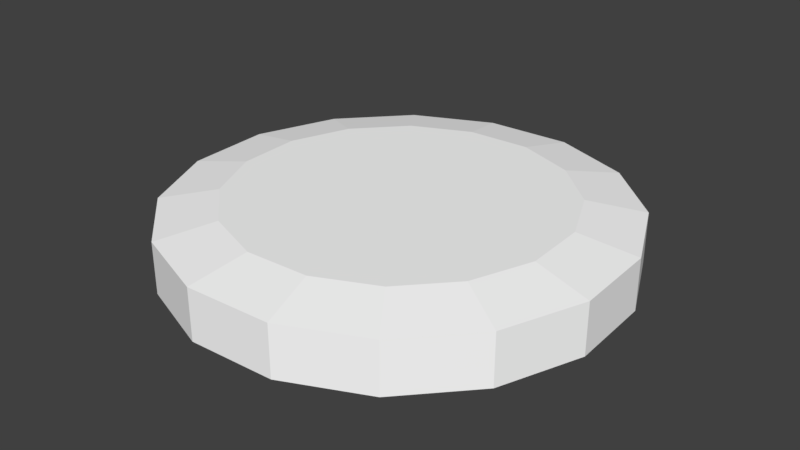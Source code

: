 # Source: sky6.blend  (saved by Blender 3.3.6; exported with 4.5.12 LTS)
import bpy
from mathutils import Matrix  # noqa: F401  (used for matrix-valued properties, if any)

bpy.ops.wm.read_factory_settings(use_empty=True)
scene = bpy.context.scene
scene.name = 'Scene'

# ---- collections
col_collection_1 = bpy.data.collections.new('Collection 1'); scene.collection.children.link(col_collection_1)

# ---- materials (node trees are filled in below, after node groups)
mat_misc_clouds6top = bpy.data.materials.new('misc_clouds6top')
mat_misc_clouds6top.alpha_threshold = 0.0
mat_misc_clouds6top.use_transparent_shadow = False
mat_misc_clouds6top.diffuse_color = (1.0, 1.0, 1.0, 1.0)
mat_misc_clouds6top.roughness = 0.5
mat_misc_clouds6 = bpy.data.materials.new('misc_clouds6')
mat_misc_clouds6.alpha_threshold = 0.0
mat_misc_clouds6.use_transparent_shadow = False
mat_misc_clouds6.diffuse_color = (1.0, 1.0, 1.0, 1.0)
mat_misc_clouds6.roughness = 0.5

# ---- material node trees

# ---- world
world_world = bpy.data.worlds.new('World'); scene.world = world_world
world_world.color = (0.05088, 0.05088, 0.05088)
world_world.use_sun_shadow = False
world_world.sun_shadow_jitter_overblur = 0.0
world_world.cycles.sampling_method = 'MANUAL'

# ---- meshes
me_sky6_pmd0_mesh = bpy.data.meshes.new('sky6.PMD0.mesh')
me_sky6_pmd0_mesh.from_pydata([(520.8, -2186.0, -13.62), (1319.0, -1823.0, -13.62), (1914.0, -1178.0, -13.62), (-1363.0, 977.8, -13.62), (-2222.0, 355.9, -13.62), (-2186.0, -520.8, -13.62), (-1065.0, 290.8, -13.62), (-1823.0, -1319.0, -13.62), (-607.5, -439.8, -13.62), (-1178.0, -1914.0, -13.62), (-56.33, -1103.0, -13.62), (-355.9, -2222.0, -13.62), (503.3, -1600.0, -13.62), (-1914.0, 1178.0, -13.62), (1363.0, -977.8, -13.62), (2222.0, -355.9, -13.62), (56.33, 1103.0, -13.62), (607.5, 439.8, -13.62), (-503.3, 1600.0, -13.62), (1178.0, 1914.0, -13.62), (355.9, 2222.0, -13.62), (1823.0, 1319.0, -13.62), (1065.0, -290.8, -13.62), (2186.0, 520.8, -13.62), (-520.8, 2186.0, -13.62), (-1823.0, -1319.0, 502.8), (-1178.0, -1914.0, 502.8), (-355.9, -2222.0, 502.8), (520.8, -2186.0, 502.8), (1319.0, -1823.0, 502.8), (1914.0, -1178.0, 502.8), (2222.0, -355.9, 502.8), (2186.0, 520.8, 502.8), (1823.0, 1319.0, 502.8), (1178.0, 1914.0, 502.8), (355.9, 2222.0, 502.8), (-520.8, 2186.0, 502.8), (-1319.0, 1823.0, 502.8), (-1319.0, 1823.0, -13.62), (-1914.0, 1178.0, 502.8), (-2222.0, 355.9, 502.8), (-2186.0, -520.8, 502.8), (-1349.0, -976.4, 612.8), (-401.1, -290.4, 612.8), (-259.2, -421.3, 612.8), (-871.5, -1417.0, 612.8), (-263.3, -1644.0, 612.8), (-78.32, -489.0, 612.8), (114.6, -481.2, 612.8), (385.4, -1618.0, 612.8), (290.4, -401.1, 612.8), (976.4, -1349.0, 612.8), (421.3, -259.2, 612.8), (1417.0, -871.5, 612.8), (1644.0, -263.3, 612.8), (489.0, -78.32, 612.8), (481.2, 114.6, 612.8), (1618.0, 385.4, 612.8), (401.1, 290.4, 612.8), (1349.0, 976.4, 612.8), (259.2, 421.3, 612.8), (871.5, 1417.0, 612.8), (263.3, 1644.0, 612.8), (78.32, 489.0, 612.8), (-114.6, 481.2, 612.8), (-385.4, 1618.0, 612.8), (-290.4, 401.1, 612.8), (-976.4, 1349.0, 612.8), (-421.3, 259.2, 612.8), (-1417.0, 871.5, 612.8), (-1644.0, 263.3, 612.8), (-489.0, 78.32, 612.8), (-481.2, -114.6, 612.8), (-1618.0, -385.4, 612.8)], [], [(45, 42, 43, 44), (49, 46, 47, 48), (51, 49, 48, 50), (45, 46, 27, 26), (53, 51, 50, 52), (57, 54, 55, 56), (59, 57, 56, 58), (53, 54, 31, 30), (61, 59, 58, 60), (65, 62, 63, 64), (67, 65, 64, 66), (61, 62, 35, 34), (69, 67, 66, 68), (73, 70, 71, 72), (42, 73, 72, 43), (69, 70, 40, 39), (43, 58, 56, 55, 52, 50, 48, 47, 44), (55, 54, 53, 52), (32, 31, 54, 57), (33, 32, 57, 59), (34, 33, 59, 61), (63, 62, 61, 60), (36, 35, 62, 65), (37, 36, 65, 67), (39, 37, 67, 69), (71, 70, 69, 68), (41, 40, 70, 73), (25, 41, 73, 42), (26, 25, 42, 45), (47, 46, 45, 44), (28, 27, 46, 49), (29, 28, 49, 51), (30, 29, 51, 53), (63, 60, 58, 43, 72, 71, 68, 66, 64), (2, 0, 1), (6, 3, 4, 5), (8, 6, 5, 7), (10, 8, 7, 9), (12, 10, 9, 11), (0, 12, 11), (3, 13, 4), (15, 14, 2), (17, 16, 6, 8), (16, 18, 3, 6), (20, 18, 16, 19), (19, 16, 17, 21), (21, 17, 22, 23), (23, 22, 14, 15), (14, 22, 10, 12), (22, 17, 8, 10), (24, 18, 20), (24, 13, 3, 18), (2, 14, 12, 0), (9, 7, 25, 26), (11, 9, 26, 27), (0, 11, 27, 28), (1, 0, 28, 29), (2, 1, 29, 30), (15, 2, 30, 31), (23, 15, 31, 32), (21, 23, 32, 33), (19, 21, 33, 34), (20, 19, 34, 35), (24, 20, 35, 36), (38, 24, 36, 37), (13, 38, 37, 39), (4, 13, 39, 40), (5, 4, 40, 41), (7, 5, 41, 25), (24, 38, 13)])
me_sky6_pmd0_mesh.polygons.foreach_set('material_index', [0, 0, 0, 0, 0, 0, 0, 0, 0, 0, 0, 0, 0, 0, 0, 0, 0, 0, 0, 0, 0, 0, 0, 0, 0, 0, 0, 0, 0, 0, 0, 0, 0, 0, 1, 1, 1, 1, 1, 1, 1, 1, 1, 1, 1, 1, 1, 1, 1, 1, 1, 1, 1, 1, 1, 1, 1, 1, 1, 1, 1, 1, 1, 1, 1, 1, 1, 1, 1, 1])
_uv = me_sky6_pmd0_mesh.uv_layers.new(name='UVMap')
_uv.uv.foreach_set('vector', [1.28, 2.879, 1.052, 4.025, 3.132, 4.025, 3.2, 3.674, 2.881, 1.279, 1.919, 1.917, 3.39, 3.388, 3.676, 3.198, 4.026, 1.059, 2.881, 1.279, 3.676, 3.198, 4.026, 3.144, 1.28, 2.879, 1.919, 1.917, 1.184, 1.182, 0.3206, 2.482, 1.28, 2.879, 1.052, 4.025, 3.132, 4.025, 3.2, 3.674, 2.881, 1.279, 1.919, 1.917, 3.39, 3.388, 3.676, 3.198, 4.026, 1.059, 2.881, 1.279, 3.676, 3.198, 4.026, 3.144, 1.28, 2.879, 1.919, 1.917, 1.184, 1.182, 0.3206, 2.482, 1.28, 2.879, 1.052, 4.025, 3.132, 4.025, 3.2, 3.674, 2.881, 1.279, 1.919, 1.917, 3.39, 3.388, 3.676, 3.198, 4.026, 1.059, 2.881, 1.279, 3.676, 3.198, 4.026, 3.144, 1.28, 2.879, 1.919, 1.917, 1.184, 1.182, 0.3206, 2.482, 1.28, 2.879, 1.052, 4.025, 3.132, 4.025, 3.2, 3.674, 2.881, 1.279, 1.919, 1.917, 3.39, 3.388, 3.676, 3.198, 4.026, 1.059, 2.881, 1.279, 3.676, 3.198, 4.026, 3.144, 1.28, 2.879, 1.919, 1.917, 1.184, 1.182, 0.3206, 2.482, 3.681, 4.444, 5.041, 4.444, 4.989, 4.184, 4.842, 3.963, 4.621, 3.817, 4.361, 3.764, 4.101, 3.817, 3.88, 3.963, 3.734, 4.184, 3.39, 3.388, 1.919, 1.917, 1.28, 2.879, 3.2, 3.674, 2.483, 0.3188, 1.184, 1.182, 1.919, 1.917, 2.881, 1.279, 0.3206, 2.482, 0.01179, 4.025, 1.052, 4.025, 1.28, 2.879, 4.026, 0.02325, 2.483, 0.3188, 2.881, 1.279, 4.026, 1.059, 3.39, 3.388, 1.919, 1.917, 1.28, 2.879, 3.2, 3.674, 2.483, 0.3188, 1.184, 1.182, 1.919, 1.917, 2.881, 1.279, 4.026, 0.02325, 2.483, 0.3188, 2.881, 1.279, 4.026, 1.059, 0.3206, 2.482, 0.01179, 4.025, 1.052, 4.025, 1.28, 2.879, 3.39, 3.388, 1.919, 1.917, 1.28, 2.879, 3.2, 3.674, 2.483, 0.3188, 1.184, 1.182, 1.919, 1.917, 2.881, 1.279, 2.483, 0.3188, 1.184, 1.182, 1.919, 1.917, 2.881, 1.279, 2.483, 0.3188, 1.184, 1.182, 1.919, 1.917, 2.881, 1.279, 3.39, 3.388, 1.919, 1.917, 1.28, 2.879, 3.2, 3.674, 2.483, 0.3188, 1.184, 1.182, 1.919, 1.917, 2.881, 1.279, 4.026, 0.02325, 2.483, 0.3188, 2.881, 1.279, 4.026, 1.059, 0.3206, 2.482, 0.01179, 4.025, 1.052, 4.025, 1.28, 2.879, 4.842, 4.925, 4.989, 4.704, 5.041, 4.444, 3.681, 4.444, 3.734, 4.704, 3.88, 4.925, 4.101, 5.072, 4.361, 5.124, 4.621, 5.072, 0.9768, 1.007, 0.9669, 1.01, 0.9451, 1.007, 0.9702, 1.006, 0.9719, 1.011, 0.9306, 1.011, 0.9254, 1.006, 0.9702, 1.006, 0.9719, 1.011, 0.9306, 1.011, 0.9254, 1.006, 0.9702, 1.006, 0.9719, 1.011, 0.9306, 1.011, 0.9254, 1.006, 0.9702, 1.006, 0.9719, 1.011, 0.9306, 1.011, 0.9254, 1.006, 0.9768, 1.007, 0.9669, 1.01, 0.9451, 1.007, 0.9768, 1.007, 0.9669, 1.01, 0.9451, 1.007, 0.9768, 1.007, 0.9669, 1.01, 0.9451, 1.007, 0.9702, 1.006, 0.9719, 1.011, 0.9306, 1.011, 0.9254, 1.006, 0.9702, 1.006, 0.9719, 1.011, 0.9306, 1.011, 0.9254, 1.006, 0.9702, 1.006, 0.9719, 1.011, 0.9306, 1.011, 0.9254, 1.006, 0.9702, 1.006, 0.9719, 1.011, 0.9306, 1.011, 0.9254, 1.006, 0.9702, 1.006, 0.9719, 1.011, 0.9306, 1.011, 0.9254, 1.006, 0.9702, 1.006, 0.9719, 1.011, 0.9306, 1.011, 0.9254, 1.006, 0.9702, 1.006, 0.9719, 1.011, 0.9306, 1.011, 0.9254, 1.006, 0.9702, 1.006, 0.9719, 1.011, 0.9306, 1.011, 0.9254, 1.006, 0.9768, 1.007, 0.9669, 1.01, 0.9451, 1.007, 0.9702, 1.006, 0.9719, 1.011, 0.9306, 1.011, 0.9254, 1.006, 0.9702, 1.006, 0.9719, 1.011, 0.9306, 1.011, 0.9254, 1.006, 0.9928, 0.003997, 0.5036, 0.003997, 0.5036, 0.496, 0.9928, 0.496, 0.004308, 0.003997, 0.9928, 0.003997, 0.9928, 0.496, 0.004308, 0.496, 0.9928, 0.003997, 0.004308, 0.003997, 0.004308, 0.496, 0.9928, 0.496, 0.6667, 0.5031, 0.003585, 0.5031, 0.003585, 0.996, 0.6667, 0.996, 0.9928, 0.5031, 0.6667, 0.5031, 0.6667, 0.996, 0.9928, 0.996, 0.6667, 0.003997, 0.003585, 0.003997, 0.003585, 0.496, 0.6667, 0.496, 0.9928, 0.003997, 0.6667, 0.003997, 0.6667, 0.496, 0.9928, 0.496, 0.3446, 0.003997, 0.9928, 0.003997, 0.9928, 0.496, 0.3446, 0.496, 0.005064, 0.003997, 0.3446, 0.003997, 0.3446, 0.496, 0.005064, 0.496, 0.5627, 0.003997, 0.003585, 0.003997, 0.003585, 0.496, 0.5627, 0.496, 0.9928, 0.003997, 0.5627, 0.003997, 0.5627, 0.496, 0.9928, 0.496, 0.5121, 0.003997, 0.9928, 0.003997, 0.9928, 0.496, 0.5121, 0.496, 0.005064, 0.003997, 0.5121, 0.003997, 0.5121, 0.496, 0.005064, 0.496, 0.5, 0.003997, 0.003585, 0.003997, 0.003585, 0.496, 0.5, 0.496, 0.004308, 0.003997, 0.5044, 0.003997, 0.5044, 0.496, 0.004308, 0.496, 0.5044, 0.003997, 0.004308, 0.003997, 0.004308, 0.496, 0.5044, 0.496, 0.9768, 1.007, 0.9669, 1.01, 0.9451, 1.007])
me_sky6_pmd0_mesh.materials.append(mat_misc_clouds6top)
me_sky6_pmd0_mesh.materials.append(mat_misc_clouds6)
me_sky6_pmd0_mesh.use_remesh_preserve_volume = False
me_sky6_pmd0_mesh.use_remesh_preserve_attributes = False
me_sky6_pmd0_mesh.use_mirror_vertex_groups = False
me_sky6_pmd0_mesh.update()

# ---- objects
ob_main = bpy.data.objects.new('main', me_sky6_pmd0_mesh)

# ---- transforms, parenting, visibility, modifiers, constraints
ob_main.location = (0.0, 0.0, 0.0)
ob_main.lineart.crease_threshold = 0.0

# ---- collection membership
col_collection_1.objects.link(ob_main)

# ---- scene / render settings (as saved in the file)
scene.frame_start = 1; scene.frame_end = 250; scene.frame_set(1)
scene.render.engine = 'BLENDER_EEVEE_NEXT'
scene.render.resolution_percentage = 50
scene.render.dither_intensity = 0.0
scene.cycles.use_denoising = False
scene.cycles.samples = 128
scene.cycles.sampling_pattern = 'TABULATED_SOBOL'
scene.cycles.use_adaptive_sampling = False
scene.cycles.use_light_tree = False
scene.cycles.blur_glossy = 0.0
scene.cycles.sample_clamp_indirect = 0.0
scene.view_settings.view_transform = 'Standard'
bpy.context.view_layer.update()

# ---- added for rendering (the .blend has no active camera and no usable light): camera, sun
cam_auto = bpy.data.cameras.new('AutoCamera')
cam_auto.lens = 50.0
cam_auto.sensor_width = 36.0
cam_auto.clip_end = 102541.0
ob_auto_camera = bpy.data.objects.new('AutoCamera', cam_auto)
scene.collection.objects.link(ob_auto_camera)
ob_auto_camera.location = (5842.8, -7011.36, 4973.84)
ob_auto_camera.rotation_euler = (1.09748, -7.21219e-08, 0.694738)
scene.camera = ob_auto_camera
light_auto_sun = bpy.data.lights.new('AutoSun', 'SUN')
light_auto_sun.energy = 3.0
light_auto_sun.angle = 0.0523599
ob_auto_sun = bpy.data.objects.new('AutoSun', light_auto_sun)
scene.collection.objects.link(ob_auto_sun)
ob_auto_sun.rotation_euler = (0.872665, 0.174533, 0.523599)
bpy.context.view_layer.update()
